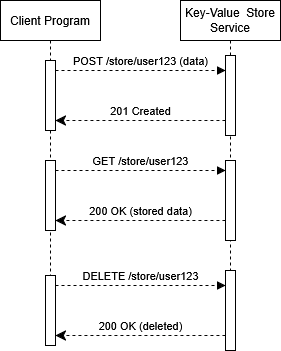

The diagram above was exported from draw.io. Its source (the exported page's mxGraphModel, read from the mxfile embedded in the PNG):
<mxGraphModel dx="988" dy="527" grid="1" gridSize="10" guides="1" tooltips="1" connect="1" arrows="1" fold="1" page="1" pageScale="1" pageWidth="850" pageHeight="1100" math="0" shadow="0">
  <root>
    <mxCell id="0" />
    <mxCell id="1" parent="0" />
    <mxCell id="aM9ryv3xv72pqoxQDRHE-1" value="Client Program" style="shape=umlLifeline;perimeter=lifelinePerimeter;whiteSpace=wrap;html=1;container=0;dropTarget=0;collapsible=0;recursiveResize=0;outlineConnect=0;portConstraint=eastwest;newEdgeStyle={&quot;edgeStyle&quot;:&quot;elbowEdgeStyle&quot;,&quot;elbow&quot;:&quot;vertical&quot;,&quot;curved&quot;:0,&quot;rounded&quot;:0};" parent="1" vertex="1">
      <mxGeometry x="40" y="40" width="100" height="300" as="geometry" />
    </mxCell>
    <mxCell id="2xxh8dfzBST2QWAjJOec-12" value="" style="html=1;points=[];perimeter=orthogonalPerimeter;outlineConnect=0;targetShapes=umlLifeline;portConstraint=eastwest;newEdgeStyle={&quot;edgeStyle&quot;:&quot;elbowEdgeStyle&quot;,&quot;elbow&quot;:&quot;vertical&quot;,&quot;curved&quot;:0,&quot;rounded&quot;:0};" vertex="1" parent="aM9ryv3xv72pqoxQDRHE-1">
      <mxGeometry x="45" y="160" width="10" height="70" as="geometry" />
    </mxCell>
    <mxCell id="2xxh8dfzBST2QWAjJOec-10" value="GET /store/user123" style="html=1;verticalAlign=bottom;endArrow=block;edgeStyle=elbowEdgeStyle;elbow=vertical;curved=0;rounded=0;dashed=1;" edge="1" parent="aM9ryv3xv72pqoxQDRHE-1" source="2xxh8dfzBST2QWAjJOec-12">
      <mxGeometry relative="1" as="geometry">
        <mxPoint x="60" y="170" as="sourcePoint" />
        <Array as="points">
          <mxPoint x="150" y="170" />
          <mxPoint x="140" y="140" />
        </Array>
        <mxPoint x="225" y="170" as="targetPoint" />
      </mxGeometry>
    </mxCell>
    <mxCell id="2xxh8dfzBST2QWAjJOec-11" value="200 OK (stored data)" style="html=1;verticalAlign=bottom;endArrow=classic;dashed=1;endSize=8;edgeStyle=elbowEdgeStyle;elbow=vertical;curved=0;rounded=0;endFill=1;" edge="1" parent="aM9ryv3xv72pqoxQDRHE-1">
      <mxGeometry relative="1" as="geometry">
        <mxPoint x="55" y="220" as="targetPoint" />
        <Array as="points">
          <mxPoint x="210" y="220" />
        </Array>
        <mxPoint x="225" y="220" as="sourcePoint" />
        <mxPoint as="offset" />
      </mxGeometry>
    </mxCell>
    <mxCell id="aM9ryv3xv72pqoxQDRHE-5" value="Key-Value&amp;nbsp; Store Service" style="shape=umlLifeline;perimeter=lifelinePerimeter;whiteSpace=wrap;html=1;container=0;dropTarget=0;collapsible=0;recursiveResize=0;outlineConnect=0;portConstraint=eastwest;newEdgeStyle={&quot;edgeStyle&quot;:&quot;elbowEdgeStyle&quot;,&quot;elbow&quot;:&quot;vertical&quot;,&quot;curved&quot;:0,&quot;rounded&quot;:0};" parent="1" vertex="1">
      <mxGeometry x="220" y="40" width="100" height="300" as="geometry" />
    </mxCell>
    <mxCell id="2xxh8dfzBST2QWAjJOec-13" value="" style="html=1;points=[];perimeter=orthogonalPerimeter;outlineConnect=0;targetShapes=umlLifeline;portConstraint=eastwest;newEdgeStyle={&quot;edgeStyle&quot;:&quot;elbowEdgeStyle&quot;,&quot;elbow&quot;:&quot;vertical&quot;,&quot;curved&quot;:0,&quot;rounded&quot;:0};" vertex="1" parent="aM9ryv3xv72pqoxQDRHE-5">
      <mxGeometry x="45" y="160" width="10" height="80" as="geometry" />
    </mxCell>
    <mxCell id="aM9ryv3xv72pqoxQDRHE-7" value="POST /store/user123 (data)" style="html=1;verticalAlign=bottom;endArrow=block;edgeStyle=elbowEdgeStyle;elbow=vertical;curved=0;rounded=0;dashed=1;" parent="1" source="aM9ryv3xv72pqoxQDRHE-2" target="aM9ryv3xv72pqoxQDRHE-6" edge="1">
      <mxGeometry relative="1" as="geometry">
        <mxPoint x="100" y="110" as="sourcePoint" />
        <Array as="points">
          <mxPoint x="190" y="110" />
          <mxPoint x="180" y="80" />
        </Array>
        <mxPoint x="265" y="110" as="targetPoint" />
      </mxGeometry>
    </mxCell>
    <mxCell id="aM9ryv3xv72pqoxQDRHE-8" value="201 Created" style="html=1;verticalAlign=bottom;endArrow=classic;dashed=1;endSize=8;edgeStyle=elbowEdgeStyle;elbow=vertical;curved=0;rounded=0;endFill=1;" parent="1" edge="1">
      <mxGeometry relative="1" as="geometry">
        <mxPoint x="95" y="160" as="targetPoint" />
        <Array as="points">
          <mxPoint x="250" y="160" />
        </Array>
        <mxPoint x="265" y="160" as="sourcePoint" />
        <mxPoint as="offset" />
      </mxGeometry>
    </mxCell>
    <mxCell id="aM9ryv3xv72pqoxQDRHE-2" value="" style="html=1;points=[];perimeter=orthogonalPerimeter;outlineConnect=0;targetShapes=umlLifeline;portConstraint=eastwest;newEdgeStyle={&quot;edgeStyle&quot;:&quot;elbowEdgeStyle&quot;,&quot;elbow&quot;:&quot;vertical&quot;,&quot;curved&quot;:0,&quot;rounded&quot;:0};" parent="1" vertex="1">
      <mxGeometry x="85" y="100" width="10" height="70" as="geometry" />
    </mxCell>
    <mxCell id="aM9ryv3xv72pqoxQDRHE-6" value="" style="html=1;points=[];perimeter=orthogonalPerimeter;outlineConnect=0;targetShapes=umlLifeline;portConstraint=eastwest;newEdgeStyle={&quot;edgeStyle&quot;:&quot;elbowEdgeStyle&quot;,&quot;elbow&quot;:&quot;vertical&quot;,&quot;curved&quot;:0,&quot;rounded&quot;:0};" parent="1" vertex="1">
      <mxGeometry x="265" y="95" width="10" height="80" as="geometry" />
    </mxCell>
    <mxCell id="2xxh8dfzBST2QWAjJOec-14" value="DELETE /store/user123" style="html=1;verticalAlign=bottom;endArrow=block;edgeStyle=elbowEdgeStyle;elbow=vertical;curved=0;rounded=0;dashed=1;" edge="1" parent="1" source="2xxh8dfzBST2QWAjJOec-16" target="2xxh8dfzBST2QWAjJOec-17">
      <mxGeometry relative="1" as="geometry">
        <mxPoint x="100" y="325" as="sourcePoint" />
        <Array as="points">
          <mxPoint x="190" y="325" />
          <mxPoint x="180" y="295" />
        </Array>
        <mxPoint x="265" y="325" as="targetPoint" />
      </mxGeometry>
    </mxCell>
    <mxCell id="2xxh8dfzBST2QWAjJOec-15" value="200 OK (deleted)" style="html=1;verticalAlign=bottom;endArrow=classic;dashed=1;endSize=8;edgeStyle=elbowEdgeStyle;elbow=vertical;curved=0;rounded=0;endFill=1;" edge="1" parent="1">
      <mxGeometry relative="1" as="geometry">
        <mxPoint x="95" y="375" as="targetPoint" />
        <Array as="points">
          <mxPoint x="250" y="375" />
        </Array>
        <mxPoint x="265" y="375" as="sourcePoint" />
        <mxPoint as="offset" />
      </mxGeometry>
    </mxCell>
    <mxCell id="2xxh8dfzBST2QWAjJOec-16" value="" style="html=1;points=[];perimeter=orthogonalPerimeter;outlineConnect=0;targetShapes=umlLifeline;portConstraint=eastwest;newEdgeStyle={&quot;edgeStyle&quot;:&quot;elbowEdgeStyle&quot;,&quot;elbow&quot;:&quot;vertical&quot;,&quot;curved&quot;:0,&quot;rounded&quot;:0};" vertex="1" parent="1">
      <mxGeometry x="85" y="315" width="10" height="70" as="geometry" />
    </mxCell>
    <mxCell id="2xxh8dfzBST2QWAjJOec-17" value="" style="html=1;points=[];perimeter=orthogonalPerimeter;outlineConnect=0;targetShapes=umlLifeline;portConstraint=eastwest;newEdgeStyle={&quot;edgeStyle&quot;:&quot;elbowEdgeStyle&quot;,&quot;elbow&quot;:&quot;vertical&quot;,&quot;curved&quot;:0,&quot;rounded&quot;:0};" vertex="1" parent="1">
      <mxGeometry x="265" y="310" width="10" height="80" as="geometry" />
    </mxCell>
  </root>
</mxGraphModel>